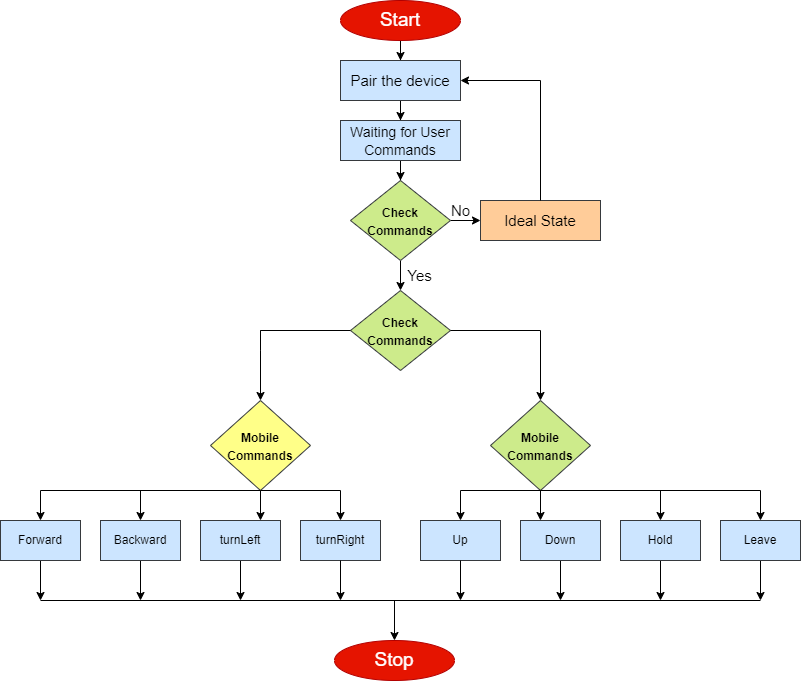

The diagram above was exported from draw.io. Its source (the exported page's mxGraphModel, read from the mxfile embedded in the PNG):
<mxGraphModel dx="1117" dy="611" grid="1" gridSize="10" guides="1" tooltips="1" connect="1" arrows="1" fold="1" page="1" pageScale="1" pageWidth="827" pageHeight="1169" math="0" shadow="0">
  <root>
    <mxCell id="WIyWlLk6GJQsqaUBKTNV-0" />
    <mxCell id="WIyWlLk6GJQsqaUBKTNV-1" parent="WIyWlLk6GJQsqaUBKTNV-0" />
    <mxCell id="bx5aKLwHjsWh0TbL4_nT-20" value="" style="edgeStyle=orthogonalEdgeStyle;rounded=0;orthogonalLoop=1;jettySize=auto;html=1;fontSize=15;" edge="1" parent="WIyWlLk6GJQsqaUBKTNV-1" source="bx5aKLwHjsWh0TbL4_nT-0" target="bx5aKLwHjsWh0TbL4_nT-2">
      <mxGeometry relative="1" as="geometry" />
    </mxCell>
    <mxCell id="bx5aKLwHjsWh0TbL4_nT-0" value="&lt;font style=&quot;font-size: 19px;&quot;&gt;Start&lt;/font&gt;" style="ellipse;whiteSpace=wrap;html=1;fillColor=#e51400;fontColor=#ffffff;strokeColor=#B20000;" vertex="1" parent="WIyWlLk6GJQsqaUBKTNV-1">
      <mxGeometry x="360" y="40" width="120" height="40" as="geometry" />
    </mxCell>
    <mxCell id="bx5aKLwHjsWh0TbL4_nT-21" value="" style="edgeStyle=orthogonalEdgeStyle;rounded=0;orthogonalLoop=1;jettySize=auto;html=1;fontSize=15;" edge="1" parent="WIyWlLk6GJQsqaUBKTNV-1" source="bx5aKLwHjsWh0TbL4_nT-2" target="bx5aKLwHjsWh0TbL4_nT-4">
      <mxGeometry relative="1" as="geometry" />
    </mxCell>
    <mxCell id="bx5aKLwHjsWh0TbL4_nT-27" value="" style="edgeStyle=orthogonalEdgeStyle;rounded=0;orthogonalLoop=1;jettySize=auto;html=1;fontSize=15;entryX=1;entryY=0.5;entryDx=0;entryDy=0;" edge="1" parent="WIyWlLk6GJQsqaUBKTNV-1" target="bx5aKLwHjsWh0TbL4_nT-2">
      <mxGeometry relative="1" as="geometry">
        <mxPoint x="560" y="120" as="sourcePoint" />
        <mxPoint x="580" y="120" as="targetPoint" />
      </mxGeometry>
    </mxCell>
    <mxCell id="bx5aKLwHjsWh0TbL4_nT-2" value="&lt;font style=&quot;font-size: 15px;&quot;&gt;Pair the device&lt;/font&gt;" style="rounded=0;whiteSpace=wrap;html=1;fontSize=19;fillColor=#cce5ff;strokeColor=#36393d;" vertex="1" parent="WIyWlLk6GJQsqaUBKTNV-1">
      <mxGeometry x="360" y="100" width="120" height="40" as="geometry" />
    </mxCell>
    <mxCell id="bx5aKLwHjsWh0TbL4_nT-22" value="" style="edgeStyle=orthogonalEdgeStyle;rounded=0;orthogonalLoop=1;jettySize=auto;html=1;fontSize=15;" edge="1" parent="WIyWlLk6GJQsqaUBKTNV-1" source="bx5aKLwHjsWh0TbL4_nT-4">
      <mxGeometry relative="1" as="geometry">
        <mxPoint x="420" y="220" as="targetPoint" />
      </mxGeometry>
    </mxCell>
    <mxCell id="bx5aKLwHjsWh0TbL4_nT-4" value="&lt;font style=&quot;font-size: 14px;&quot;&gt;Waiting for User Commands&lt;/font&gt;" style="rounded=0;whiteSpace=wrap;html=1;fontSize=15;fillColor=#cce5ff;strokeColor=#36393d;" vertex="1" parent="WIyWlLk6GJQsqaUBKTNV-1">
      <mxGeometry x="360" y="160" width="120" height="40" as="geometry" />
    </mxCell>
    <mxCell id="bx5aKLwHjsWh0TbL4_nT-11" value="&lt;font style=&quot;font-size: 15px;&quot;&gt;Ideal State&lt;/font&gt;" style="rounded=0;whiteSpace=wrap;html=1;fontSize=9;fillColor=#ffcc99;strokeColor=#36393d;" vertex="1" parent="WIyWlLk6GJQsqaUBKTNV-1">
      <mxGeometry x="500" y="240" width="120" height="40" as="geometry" />
    </mxCell>
    <mxCell id="bx5aKLwHjsWh0TbL4_nT-29" value="&lt;font size=&quot;1&quot;&gt;&lt;b style=&quot;font-size: 12px;&quot;&gt;Check Commands&lt;/b&gt;&lt;/font&gt;" style="rhombus;whiteSpace=wrap;html=1;fontSize=15;fillColor=#cdeb8b;strokeColor=#36393d;" vertex="1" parent="WIyWlLk6GJQsqaUBKTNV-1">
      <mxGeometry x="370" y="330" width="100" height="80" as="geometry" />
    </mxCell>
    <mxCell id="bx5aKLwHjsWh0TbL4_nT-33" value="" style="edgeStyle=orthogonalEdgeStyle;rounded=0;orthogonalLoop=1;jettySize=auto;html=1;fontSize=12;" edge="1" parent="WIyWlLk6GJQsqaUBKTNV-1" source="bx5aKLwHjsWh0TbL4_nT-31" target="bx5aKLwHjsWh0TbL4_nT-11">
      <mxGeometry relative="1" as="geometry" />
    </mxCell>
    <mxCell id="bx5aKLwHjsWh0TbL4_nT-35" value="" style="edgeStyle=orthogonalEdgeStyle;rounded=0;orthogonalLoop=1;jettySize=auto;html=1;fontSize=12;" edge="1" parent="WIyWlLk6GJQsqaUBKTNV-1" source="bx5aKLwHjsWh0TbL4_nT-31" target="bx5aKLwHjsWh0TbL4_nT-29">
      <mxGeometry relative="1" as="geometry" />
    </mxCell>
    <mxCell id="bx5aKLwHjsWh0TbL4_nT-31" value="&lt;font size=&quot;1&quot;&gt;&lt;b style=&quot;font-size: 12px;&quot;&gt;Check Commands&lt;/b&gt;&lt;/font&gt;" style="rhombus;whiteSpace=wrap;html=1;fontSize=15;fillColor=#cdeb8b;strokeColor=#36393d;" vertex="1" parent="WIyWlLk6GJQsqaUBKTNV-1">
      <mxGeometry x="370" y="220" width="100" height="80" as="geometry" />
    </mxCell>
    <mxCell id="bx5aKLwHjsWh0TbL4_nT-34" value="&lt;font size=&quot;1&quot;&gt;&lt;b style=&quot;font-size: 12px;&quot;&gt;Mobile Commands&lt;/b&gt;&lt;/font&gt;" style="rhombus;whiteSpace=wrap;html=1;fontSize=15;fillColor=#ffff88;strokeColor=#36393d;" vertex="1" parent="WIyWlLk6GJQsqaUBKTNV-1">
      <mxGeometry x="230" y="440" width="100" height="90" as="geometry" />
    </mxCell>
    <mxCell id="bx5aKLwHjsWh0TbL4_nT-46" value="" style="edgeStyle=orthogonalEdgeStyle;rounded=0;orthogonalLoop=1;jettySize=auto;html=1;fontSize=12;" edge="1" parent="WIyWlLk6GJQsqaUBKTNV-1" target="bx5aKLwHjsWh0TbL4_nT-37">
      <mxGeometry relative="1" as="geometry">
        <mxPoint x="560" y="370" as="sourcePoint" />
        <mxPoint x="700" y="370" as="targetPoint" />
      </mxGeometry>
    </mxCell>
    <mxCell id="bx5aKLwHjsWh0TbL4_nT-37" value="&lt;font size=&quot;1&quot;&gt;&lt;b style=&quot;font-size: 12px;&quot;&gt;Mobile Commands&lt;/b&gt;&lt;/font&gt;" style="rhombus;whiteSpace=wrap;html=1;fontSize=15;fillColor=#cdeb8b;strokeColor=#36393d;" vertex="1" parent="WIyWlLk6GJQsqaUBKTNV-1">
      <mxGeometry x="510" y="440" width="100" height="90" as="geometry" />
    </mxCell>
    <mxCell id="bx5aKLwHjsWh0TbL4_nT-42" value="" style="endArrow=classic;html=1;rounded=0;fontSize=12;entryX=0.5;entryY=0;entryDx=0;entryDy=0;" edge="1" parent="WIyWlLk6GJQsqaUBKTNV-1" target="bx5aKLwHjsWh0TbL4_nT-34">
      <mxGeometry width="50" height="50" relative="1" as="geometry">
        <mxPoint x="280" y="390" as="sourcePoint" />
        <mxPoint x="400" y="370" as="targetPoint" />
        <Array as="points">
          <mxPoint x="280" y="370" />
          <mxPoint x="280" y="390" />
        </Array>
      </mxGeometry>
    </mxCell>
    <mxCell id="bx5aKLwHjsWh0TbL4_nT-92" value="" style="edgeStyle=orthogonalEdgeStyle;rounded=0;orthogonalLoop=1;jettySize=auto;html=1;fontSize=19;" edge="1" parent="WIyWlLk6GJQsqaUBKTNV-1" source="bx5aKLwHjsWh0TbL4_nT-51">
      <mxGeometry relative="1" as="geometry">
        <mxPoint x="60" y="640" as="targetPoint" />
      </mxGeometry>
    </mxCell>
    <mxCell id="bx5aKLwHjsWh0TbL4_nT-51" value="Forward" style="rounded=0;whiteSpace=wrap;html=1;fontSize=12;fillColor=#cce5ff;strokeColor=#36393d;" vertex="1" parent="WIyWlLk6GJQsqaUBKTNV-1">
      <mxGeometry x="20" y="560" width="80" height="40" as="geometry" />
    </mxCell>
    <mxCell id="bx5aKLwHjsWh0TbL4_nT-94" value="" style="edgeStyle=orthogonalEdgeStyle;rounded=0;orthogonalLoop=1;jettySize=auto;html=1;fontSize=19;" edge="1" parent="WIyWlLk6GJQsqaUBKTNV-1" source="bx5aKLwHjsWh0TbL4_nT-52">
      <mxGeometry relative="1" as="geometry">
        <mxPoint x="160" y="640" as="targetPoint" />
      </mxGeometry>
    </mxCell>
    <mxCell id="bx5aKLwHjsWh0TbL4_nT-52" value="Backward" style="rounded=0;whiteSpace=wrap;html=1;fontSize=12;fillColor=#cce5ff;strokeColor=#36393d;" vertex="1" parent="WIyWlLk6GJQsqaUBKTNV-1">
      <mxGeometry x="120" y="560" width="80" height="40" as="geometry" />
    </mxCell>
    <mxCell id="bx5aKLwHjsWh0TbL4_nT-53" value="turnRight" style="rounded=0;whiteSpace=wrap;html=1;fontSize=12;fillColor=#cce5ff;strokeColor=#36393d;" vertex="1" parent="WIyWlLk6GJQsqaUBKTNV-1">
      <mxGeometry x="320" y="560" width="80" height="40" as="geometry" />
    </mxCell>
    <mxCell id="bx5aKLwHjsWh0TbL4_nT-96" value="" style="edgeStyle=orthogonalEdgeStyle;rounded=0;orthogonalLoop=1;jettySize=auto;html=1;fontSize=19;" edge="1" parent="WIyWlLk6GJQsqaUBKTNV-1" source="bx5aKLwHjsWh0TbL4_nT-54">
      <mxGeometry relative="1" as="geometry">
        <mxPoint x="260" y="640" as="targetPoint" />
      </mxGeometry>
    </mxCell>
    <mxCell id="bx5aKLwHjsWh0TbL4_nT-54" value="turnLeft" style="rounded=0;whiteSpace=wrap;html=1;fontSize=12;fillColor=#cce5ff;strokeColor=#36393d;" vertex="1" parent="WIyWlLk6GJQsqaUBKTNV-1">
      <mxGeometry x="220" y="560" width="80" height="40" as="geometry" />
    </mxCell>
    <mxCell id="bx5aKLwHjsWh0TbL4_nT-106" value="" style="edgeStyle=orthogonalEdgeStyle;rounded=0;orthogonalLoop=1;jettySize=auto;html=1;fontSize=19;" edge="1" parent="WIyWlLk6GJQsqaUBKTNV-1" source="bx5aKLwHjsWh0TbL4_nT-55">
      <mxGeometry relative="1" as="geometry">
        <mxPoint x="780" y="640" as="targetPoint" />
      </mxGeometry>
    </mxCell>
    <mxCell id="bx5aKLwHjsWh0TbL4_nT-55" value="Leave" style="rounded=0;whiteSpace=wrap;html=1;fontSize=12;fillColor=#cce5ff;strokeColor=#36393d;" vertex="1" parent="WIyWlLk6GJQsqaUBKTNV-1">
      <mxGeometry x="740" y="560" width="80" height="40" as="geometry" />
    </mxCell>
    <mxCell id="bx5aKLwHjsWh0TbL4_nT-104" value="" style="edgeStyle=orthogonalEdgeStyle;rounded=0;orthogonalLoop=1;jettySize=auto;html=1;fontSize=19;" edge="1" parent="WIyWlLk6GJQsqaUBKTNV-1" source="bx5aKLwHjsWh0TbL4_nT-56">
      <mxGeometry relative="1" as="geometry">
        <mxPoint x="680" y="640" as="targetPoint" />
      </mxGeometry>
    </mxCell>
    <mxCell id="bx5aKLwHjsWh0TbL4_nT-56" value="Hold" style="rounded=0;whiteSpace=wrap;html=1;fontSize=12;fillColor=#cce5ff;strokeColor=#36393d;" vertex="1" parent="WIyWlLk6GJQsqaUBKTNV-1">
      <mxGeometry x="640" y="560" width="80" height="40" as="geometry" />
    </mxCell>
    <mxCell id="bx5aKLwHjsWh0TbL4_nT-102" value="" style="edgeStyle=orthogonalEdgeStyle;rounded=0;orthogonalLoop=1;jettySize=auto;html=1;fontSize=19;" edge="1" parent="WIyWlLk6GJQsqaUBKTNV-1" source="bx5aKLwHjsWh0TbL4_nT-57">
      <mxGeometry relative="1" as="geometry">
        <mxPoint x="580" y="640" as="targetPoint" />
      </mxGeometry>
    </mxCell>
    <mxCell id="bx5aKLwHjsWh0TbL4_nT-57" value="Down" style="rounded=0;whiteSpace=wrap;html=1;fontSize=12;fillColor=#cce5ff;strokeColor=#36393d;" vertex="1" parent="WIyWlLk6GJQsqaUBKTNV-1">
      <mxGeometry x="540" y="560" width="80" height="40" as="geometry" />
    </mxCell>
    <mxCell id="bx5aKLwHjsWh0TbL4_nT-58" value="Up" style="rounded=0;whiteSpace=wrap;html=1;fontSize=12;fillColor=#cce5ff;strokeColor=#36393d;" vertex="1" parent="WIyWlLk6GJQsqaUBKTNV-1">
      <mxGeometry x="440" y="560" width="80" height="40" as="geometry" />
    </mxCell>
    <mxCell id="bx5aKLwHjsWh0TbL4_nT-70" value="" style="endArrow=none;html=1;rounded=0;fontSize=12;exitX=0.5;exitY=1;exitDx=0;exitDy=0;" edge="1" parent="WIyWlLk6GJQsqaUBKTNV-1" source="bx5aKLwHjsWh0TbL4_nT-34">
      <mxGeometry width="50" height="50" relative="1" as="geometry">
        <mxPoint x="280" y="540" as="sourcePoint" />
        <mxPoint x="360" y="530" as="targetPoint" />
      </mxGeometry>
    </mxCell>
    <mxCell id="bx5aKLwHjsWh0TbL4_nT-71" value="" style="endArrow=none;html=1;rounded=0;fontSize=12;" edge="1" parent="WIyWlLk6GJQsqaUBKTNV-1">
      <mxGeometry width="50" height="50" relative="1" as="geometry">
        <mxPoint x="60" y="530" as="sourcePoint" />
        <mxPoint x="280" y="530" as="targetPoint" />
      </mxGeometry>
    </mxCell>
    <mxCell id="bx5aKLwHjsWh0TbL4_nT-72" value="" style="endArrow=classic;html=1;rounded=0;fontSize=12;" edge="1" parent="WIyWlLk6GJQsqaUBKTNV-1">
      <mxGeometry width="50" height="50" relative="1" as="geometry">
        <mxPoint x="360" y="530" as="sourcePoint" />
        <mxPoint x="360" y="560" as="targetPoint" />
      </mxGeometry>
    </mxCell>
    <mxCell id="bx5aKLwHjsWh0TbL4_nT-73" value="" style="endArrow=classic;html=1;rounded=0;fontSize=12;entryX=0.5;entryY=0;entryDx=0;entryDy=0;" edge="1" parent="WIyWlLk6GJQsqaUBKTNV-1" target="bx5aKLwHjsWh0TbL4_nT-52">
      <mxGeometry width="50" height="50" relative="1" as="geometry">
        <mxPoint x="160" y="530" as="sourcePoint" />
        <mxPoint x="360" y="580" as="targetPoint" />
      </mxGeometry>
    </mxCell>
    <mxCell id="bx5aKLwHjsWh0TbL4_nT-74" value="" style="endArrow=classic;html=1;rounded=0;fontSize=12;" edge="1" parent="WIyWlLk6GJQsqaUBKTNV-1" target="bx5aKLwHjsWh0TbL4_nT-51">
      <mxGeometry width="50" height="50" relative="1" as="geometry">
        <mxPoint x="60" y="530" as="sourcePoint" />
        <mxPoint x="360" y="580" as="targetPoint" />
      </mxGeometry>
    </mxCell>
    <mxCell id="bx5aKLwHjsWh0TbL4_nT-75" value="" style="endArrow=classic;html=1;rounded=0;fontSize=12;entryX=0.75;entryY=0;entryDx=0;entryDy=0;" edge="1" parent="WIyWlLk6GJQsqaUBKTNV-1" target="bx5aKLwHjsWh0TbL4_nT-54">
      <mxGeometry width="50" height="50" relative="1" as="geometry">
        <mxPoint x="280" y="530" as="sourcePoint" />
        <mxPoint x="360" y="580" as="targetPoint" />
      </mxGeometry>
    </mxCell>
    <mxCell id="bx5aKLwHjsWh0TbL4_nT-76" value="" style="endArrow=none;html=1;rounded=0;fontSize=12;" edge="1" parent="WIyWlLk6GJQsqaUBKTNV-1">
      <mxGeometry width="50" height="50" relative="1" as="geometry">
        <mxPoint x="480" y="530" as="sourcePoint" />
        <mxPoint x="780" y="530" as="targetPoint" />
      </mxGeometry>
    </mxCell>
    <mxCell id="bx5aKLwHjsWh0TbL4_nT-77" value="" style="endArrow=classic;html=1;rounded=0;fontSize=12;entryX=0.5;entryY=0;entryDx=0;entryDy=0;" edge="1" parent="WIyWlLk6GJQsqaUBKTNV-1" target="bx5aKLwHjsWh0TbL4_nT-58">
      <mxGeometry width="50" height="50" relative="1" as="geometry">
        <mxPoint x="480" y="530" as="sourcePoint" />
        <mxPoint x="580" y="580" as="targetPoint" />
      </mxGeometry>
    </mxCell>
    <mxCell id="bx5aKLwHjsWh0TbL4_nT-78" value="" style="endArrow=classic;html=1;rounded=0;fontSize=12;entryX=0.25;entryY=0;entryDx=0;entryDy=0;" edge="1" parent="WIyWlLk6GJQsqaUBKTNV-1" target="bx5aKLwHjsWh0TbL4_nT-57">
      <mxGeometry width="50" height="50" relative="1" as="geometry">
        <mxPoint x="560" y="530" as="sourcePoint" />
        <mxPoint x="580" y="580" as="targetPoint" />
      </mxGeometry>
    </mxCell>
    <mxCell id="bx5aKLwHjsWh0TbL4_nT-79" value="" style="endArrow=classic;html=1;rounded=0;fontSize=12;entryX=0.5;entryY=0;entryDx=0;entryDy=0;" edge="1" parent="WIyWlLk6GJQsqaUBKTNV-1" target="bx5aKLwHjsWh0TbL4_nT-56">
      <mxGeometry width="50" height="50" relative="1" as="geometry">
        <mxPoint x="680" y="530" as="sourcePoint" />
        <mxPoint x="580" y="580" as="targetPoint" />
      </mxGeometry>
    </mxCell>
    <mxCell id="bx5aKLwHjsWh0TbL4_nT-80" value="" style="endArrow=classic;html=1;rounded=0;fontSize=12;" edge="1" parent="WIyWlLk6GJQsqaUBKTNV-1" target="bx5aKLwHjsWh0TbL4_nT-55">
      <mxGeometry width="50" height="50" relative="1" as="geometry">
        <mxPoint x="780" y="530" as="sourcePoint" />
        <mxPoint x="580" y="580" as="targetPoint" />
      </mxGeometry>
    </mxCell>
    <mxCell id="bx5aKLwHjsWh0TbL4_nT-81" value="" style="endArrow=none;html=1;rounded=0;fontSize=12;entryX=0;entryY=0.5;entryDx=0;entryDy=0;" edge="1" parent="WIyWlLk6GJQsqaUBKTNV-1" target="bx5aKLwHjsWh0TbL4_nT-29">
      <mxGeometry width="50" height="50" relative="1" as="geometry">
        <mxPoint x="280" y="370" as="sourcePoint" />
        <mxPoint x="410" y="480" as="targetPoint" />
      </mxGeometry>
    </mxCell>
    <mxCell id="bx5aKLwHjsWh0TbL4_nT-82" value="" style="endArrow=none;html=1;rounded=0;fontSize=12;exitX=1;exitY=0.5;exitDx=0;exitDy=0;" edge="1" parent="WIyWlLk6GJQsqaUBKTNV-1" source="bx5aKLwHjsWh0TbL4_nT-29">
      <mxGeometry width="50" height="50" relative="1" as="geometry">
        <mxPoint x="360" y="530" as="sourcePoint" />
        <mxPoint x="560" y="370" as="targetPoint" />
      </mxGeometry>
    </mxCell>
    <mxCell id="bx5aKLwHjsWh0TbL4_nT-83" style="edgeStyle=orthogonalEdgeStyle;rounded=0;orthogonalLoop=1;jettySize=auto;html=1;exitX=0.5;exitY=1;exitDx=0;exitDy=0;fontSize=12;" edge="1" parent="WIyWlLk6GJQsqaUBKTNV-1" source="bx5aKLwHjsWh0TbL4_nT-29" target="bx5aKLwHjsWh0TbL4_nT-29">
      <mxGeometry relative="1" as="geometry" />
    </mxCell>
    <mxCell id="bx5aKLwHjsWh0TbL4_nT-84" value="" style="endArrow=none;html=1;rounded=0;fontSize=12;" edge="1" parent="WIyWlLk6GJQsqaUBKTNV-1" source="bx5aKLwHjsWh0TbL4_nT-11">
      <mxGeometry width="50" height="50" relative="1" as="geometry">
        <mxPoint x="360" y="330" as="sourcePoint" />
        <mxPoint x="560" y="120" as="targetPoint" />
      </mxGeometry>
    </mxCell>
    <mxCell id="bx5aKLwHjsWh0TbL4_nT-86" value="&lt;font style=&quot;font-size: 19px;&quot;&gt;Stop&lt;/font&gt;" style="ellipse;whiteSpace=wrap;html=1;fontSize=12;fillColor=#e51400;fontColor=#ffffff;strokeColor=#B20000;" vertex="1" parent="WIyWlLk6GJQsqaUBKTNV-1">
      <mxGeometry x="354" y="680" width="120" height="40" as="geometry" />
    </mxCell>
    <mxCell id="bx5aKLwHjsWh0TbL4_nT-87" value="" style="endArrow=none;html=1;rounded=0;fontSize=19;" edge="1" parent="WIyWlLk6GJQsqaUBKTNV-1">
      <mxGeometry width="50" height="50" relative="1" as="geometry">
        <mxPoint x="60" y="640" as="sourcePoint" />
        <mxPoint x="780" y="640" as="targetPoint" />
        <Array as="points" />
      </mxGeometry>
    </mxCell>
    <mxCell id="bx5aKLwHjsWh0TbL4_nT-90" value="" style="endArrow=classic;html=1;rounded=0;fontSize=19;entryX=0.5;entryY=0;entryDx=0;entryDy=0;" edge="1" parent="WIyWlLk6GJQsqaUBKTNV-1" target="bx5aKLwHjsWh0TbL4_nT-86">
      <mxGeometry width="50" height="50" relative="1" as="geometry">
        <mxPoint x="414" y="640" as="sourcePoint" />
        <mxPoint x="360" y="670" as="targetPoint" />
      </mxGeometry>
    </mxCell>
    <mxCell id="bx5aKLwHjsWh0TbL4_nT-98" value="" style="endArrow=classic;html=1;rounded=0;fontSize=19;exitX=0.5;exitY=1;exitDx=0;exitDy=0;" edge="1" parent="WIyWlLk6GJQsqaUBKTNV-1" source="bx5aKLwHjsWh0TbL4_nT-53">
      <mxGeometry width="50" height="50" relative="1" as="geometry">
        <mxPoint x="310" y="720" as="sourcePoint" />
        <mxPoint x="360" y="640" as="targetPoint" />
      </mxGeometry>
    </mxCell>
    <mxCell id="bx5aKLwHjsWh0TbL4_nT-100" value="" style="endArrow=classic;html=1;rounded=0;fontSize=19;exitX=0.5;exitY=1;exitDx=0;exitDy=0;" edge="1" parent="WIyWlLk6GJQsqaUBKTNV-1" source="bx5aKLwHjsWh0TbL4_nT-58">
      <mxGeometry width="50" height="50" relative="1" as="geometry">
        <mxPoint x="310" y="720" as="sourcePoint" />
        <mxPoint x="480" y="640" as="targetPoint" />
      </mxGeometry>
    </mxCell>
    <mxCell id="bx5aKLwHjsWh0TbL4_nT-107" value="&lt;font style=&quot;font-size: 15px;&quot;&gt;No&lt;/font&gt;" style="text;html=1;align=center;verticalAlign=middle;resizable=0;points=[];autosize=1;strokeColor=none;fillColor=none;fontSize=19;" vertex="1" parent="WIyWlLk6GJQsqaUBKTNV-1">
      <mxGeometry x="460" y="230" width="40" height="40" as="geometry" />
    </mxCell>
    <mxCell id="bx5aKLwHjsWh0TbL4_nT-108" value="Yes" style="text;html=1;align=center;verticalAlign=middle;resizable=0;points=[];autosize=1;strokeColor=none;fillColor=none;fontSize=15;" vertex="1" parent="WIyWlLk6GJQsqaUBKTNV-1">
      <mxGeometry x="414" y="300" width="50" height="30" as="geometry" />
    </mxCell>
  </root>
</mxGraphModel>